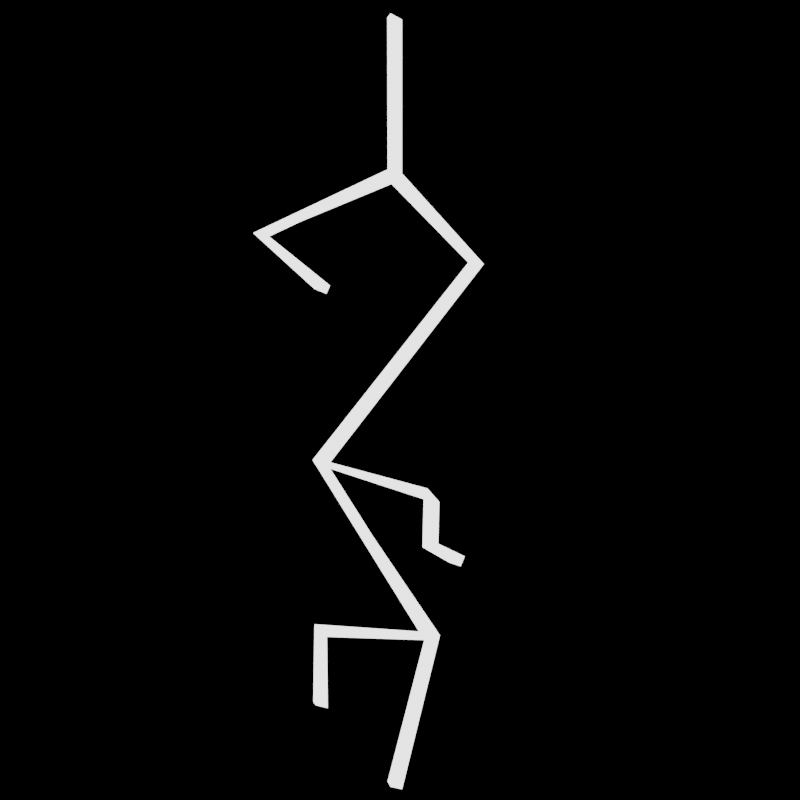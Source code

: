 # Source: FireShieldTexture.blend  (saved by Blender 2.80.58; exported with 4.5.12 LTS)
import bpy
from mathutils import Matrix  # noqa: F401  (used for matrix-valued properties, if any)

bpy.ops.wm.read_factory_settings(use_empty=True)
scene = bpy.context.scene
scene.name = 'Scene'

# ---- collections
col_collection = bpy.data.collections.new('Collection'); scene.collection.children.link(col_collection)

# ---- materials (node trees are filled in below, after node groups)
mat_material = bpy.data.materials.new('Material')
mat_material.alpha_threshold = 0.0
mat_material.use_transparent_shadow = False
mat_material.roughness = 0.5
mat_material.line_color = (0.0, 0.0, 0.0, 1.0)

# ---- material node trees
mat_material.use_nodes = True; mat_material.node_tree.nodes.clear()
_N = mat_material.node_tree.nodes; _L = mat_material.node_tree.links
n0 = _N.new('ShaderNodeOutputMaterial'); n0.name = 'Material Output'; n0.location = (300, 300)
n1 = _N.new('ShaderNodeEmission'); n1.name = 'Emission'; n1.location = (10, 300)
n1.inputs[1].default_value = 2.0
_L.new(n1.outputs[0], n0.inputs[0])
n0.is_active_output = True

# ---- world
world_world = bpy.data.worlds.new('World'); scene.world = world_world
world_world.use_nodes = True; world_world.node_tree.nodes.clear()
_N = world_world.node_tree.nodes; _L = world_world.node_tree.links
n0 = _N.new('ShaderNodeOutputWorld'); n0.name = 'World Output'; n0.location = (300, 300)
n1 = _N.new('ShaderNodeBackground'); n1.name = 'Background'; n1.location = (10, 300)
n1.inputs[0].default_value = (0.0, 0.0, 0.0, 1.0)
_L.new(n1.outputs[0], n0.inputs[0])
n0.is_active_output = True
world_world.color = (0.05088, 0.05088, 0.05088)
world_world.use_sun_shadow = False
world_world.sun_shadow_jitter_overblur = 0.0

# ---- cameras
cam_camera_001 = bpy.data.cameras.new('Camera.001')
cam_camera_001.dof.focus_distance = 0.0
cam_camera_001.dof.aperture_fstop = 128.0

# ---- meshes
me_cube_001 = bpy.data.meshes.new('Cube.001')
me_cube_001.from_pydata([(-0.05762, -0.0279, -1.856), (-0.05762, -0.0279, 1.864), (0.01285, -0.001517, -1.877), (0.01285, -0.001517, 1.843), (0.8913, -0.001517, 0.4887), (-0.5646, -0.2075, -0.543), (-0.635, -0.2339, -0.5218), (-1.057, -0.2339, -0.1782), (-0.9868, -0.2075, -0.1994), (-0.2813, -0.5648, -1.127), (-0.3518, -0.5912, -1.106), (-0.5449, -0.5912, -0.8131), (-0.4744, -0.5648, -0.8343), (0.3346, 0.7521, -0.3942), (0.6465, 0.7257, -0.6619), (0.717, 0.7521, -0.6831), (1.422, 0.7521, -0.6743), (1.351, 0.7257, -0.6531), (1.513, 0.7257, -0.1689), (1.583, 0.7521, -0.19), (0.4024, 0.7521, -0.36), (0.3319, 0.7257, -0.3388), (-0.05041, 0.7257, -0.04993), (0.02006, 0.7521, -0.0711), (0.6308, -0.001517, 0.7493), (-0.7149, -0.2075, 0.1298), (-0.4132, 0.7521, -0.2835), (0.03166, -0.5648, -0.6212), (0.5603, -0.0279, 0.7705), (-0.7853, -0.2339, 0.151), (-0.4837, 0.7257, -0.2623), (-0.03882, -0.5912, -0.6), (0.8208, -0.0279, 0.5099), (0.5563, -0.001517, 0.1984), (0.4858, -0.0279, 0.2196), (1.048, -0.001517, 0.1091), (0.9772, -0.0279, 0.1302), (-0.2663, -0.1389, 0.3363), (-0.2293, -0.07019, 0.8808), (-0.3368, -0.1652, 0.3575), (-0.2998, -0.09657, 0.902), (0.3543, -0.0279, 1.135), (-0.41, -0.0279, 1.269), (0.4248, -0.001517, 1.114), (-0.3395, -0.001517, 1.248), (0.6521, -0.0279, 1.239), (0.7226, -0.001517, 1.218), (0.8903, -0.0279, 0.9937), (0.9608, -0.001517, 0.9725), (0.4086, 0.7257, -0.8233), (0.4791, 0.7521, -0.8445)], [], [(20, 21, 14, 15), (22, 23, 20, 21), (40, 38, 24, 28), (29, 25, 8, 7), (30, 26, 25, 29), (20, 23, 13, 15), (30, 26, 23, 22), (11, 12, 9, 10), (21, 20, 19, 18), (31, 27, 26, 30), (42, 44, 3, 1), (0, 2, 27, 31), (18, 19, 16, 17), (31, 27, 12, 11), (7, 8, 5, 6), (28, 24, 4, 32), (32, 4, 33, 34), (34, 33, 35, 36), (29, 25, 37, 39), (39, 37, 38, 40), (28, 24, 43, 41), (41, 43, 44, 42), (41, 43, 46, 45), (45, 46, 48, 47), (15, 14, 49, 50)])
_uv = me_cube_001.uv_layers.new(name='UVMap')
_uv.uv.foreach_set('vector', [0.0, 0.0, 0.0, 0.0, 0.0, 0.0, 0.0, 0.0, 0.0, 0.0, 0.0, 0.0, 0.0, 0.0, 0.0, 0.0, 0.0, 0.0, 0.0, 0.0, 0.0, 0.0, 0.0, 0.0, 0.0, 0.0, 0.0, 0.0, 0.0, 0.0, 0.0, 0.0, 0.0, 0.0, 0.0, 0.0, 0.0, 0.0, 0.0, 0.0, 0.0, 0.0, 0.0, 0.0, 0.0, 0.0, 0.0, 0.0, 0.0, 0.0, 0.0, 0.0, 0.0, 0.0, 0.0, 0.0, 0.0, 0.0, 0.0, 0.0, 0.0, 0.0, 0.0, 0.0, 0.0, 0.0, 0.0, 0.0, 0.0, 0.0, 0.0, 0.0, 0.0, 0.0, 0.0, 0.0, 0.0, 0.0, 0.0, 0.0, 0.0, 0.0, 0.0, 0.0, 0.0, 0.0, 0.0, 0.0, 0.0, 0.0, 0.0, 0.0, 0.0, 0.0, 0.0, 0.0, 0.0, 0.0, 0.0, 0.0, 0.0, 0.0, 0.0, 0.0, 0.0, 0.0, 0.0, 0.0, 0.0, 0.0, 0.0, 0.0, 0.0, 0.0, 0.0, 0.0, 0.0, 0.0, 0.0, 0.0, 0.0, 0.0, 0.0, 0.0, 0.0, 0.0, 0.0, 0.0, 0.0, 0.0, 0.0, 0.0, 0.0, 0.0, 0.0, 0.0, 0.0, 0.0, 0.0, 0.0, 0.0, 0.0, 0.0, 0.0, 0.0, 0.0, 0.0, 0.0, 0.0, 0.0, 0.0, 0.0, 0.0, 0.0, 0.0, 0.0, 0.0, 0.0, 0.0, 0.0, 0.0, 0.0, 0.0, 0.0, 0.0, 0.0, 0.0, 0.0, 0.0, 0.0, 0.0, 0.0, 0.0, 0.0, 0.0, 0.0, 0.0, 0.0, 0.0, 0.0, 0.0, 0.0, 0.0, 0.0, 0.0, 0.0, 0.0, 0.0, 0.0, 0.0, 0.0, 0.0, 0.0, 0.0, 0.0, 0.0, 0.0, 0.0, 0.0, 0.0])
me_cube_001.materials.append(mat_material)
me_cube_001.use_remesh_preserve_volume = False
me_cube_001.use_remesh_preserve_attributes = False
me_cube_001.use_mirror_vertex_groups = False
me_cube_001.update()
me_cube_002 = bpy.data.meshes.new('Cube.002')
me_cube_002.from_pydata([(-0.05762, -0.0279, -1.856), (-0.05762, -0.0279, 1.864), (0.05302, -0.4349, 0.8346), (-0.1428, -0.03761, 0.2076), (-0.6381, -0.1098, 1.196), (0.4747, 0.2098, -0.5261), (0.01285, -0.001517, -1.877), (0.01285, -0.001517, 1.843), (0.1049, -0.3867, 0.8528), (-0.07229, -0.01122, 0.1864), (-0.5676, -0.08342, 1.175), (0.5452, 0.2362, -0.5473), (-0.4854, -0.03174, -0.2205), (-0.4462, -0.01709, -0.2323), (-0.1054, -0.03174, -0.5137), (-0.06625, -0.01709, -0.5254), (-0.3551, -0.03174, -0.8719), (-0.316, -0.01709, -0.8837), (0.4905, 0.02818, 0.6144), (0.5424, 0.07637, 0.6325), (0.7194, 0.3717, 0.691), (0.7712, 0.4199, 0.7091), (0.802, 0.3093, 0.3654), (0.8539, 0.3575, 0.3835), (-0.5701, -0.1844, 0.807), (-0.4997, -0.158, 0.7858), (-0.7364, -0.1683, 0.6635), (-0.6659, -0.1419, 0.6424), (0.1509, 0.09191, -0.8394), (0.2214, 0.1183, -0.8606), (0.67, 0.2367, -1.004), (0.7405, 0.2631, -1.025), (0.412, 0.1398, -1.411), (0.4825, 0.1661, -1.432)], [], [(28, 5, 11, 29), (5, 3, 9, 11), (4, 1, 7, 10), (2, 4, 10, 8), (3, 2, 8, 9), (3, 9, 13, 12), (12, 13, 15, 14), (14, 15, 17, 16), (8, 2, 18, 19), (19, 18, 20, 21), (21, 20, 22, 23), (10, 4, 24, 25), (25, 24, 26, 27), (0, 28, 29, 6), (29, 28, 30, 31), (31, 30, 32, 33)])
_uv = me_cube_002.uv_layers.new(name='UVMap')
_uv.uv.foreach_set('vector', [0.0, 0.0, 0.0, 0.0, 0.0, 0.0, 0.0, 0.0, 0.0, 0.0, 0.0, 0.0, 0.0, 0.0, 0.0, 0.0, 0.0, 0.0, 0.0, 0.0, 0.0, 0.0, 0.0, 0.0, 0.0, 0.0, 0.0, 0.0, 0.0, 0.0, 0.0, 0.0, 0.0, 0.0, 0.0, 0.0, 0.0, 0.0, 0.0, 0.0, 0.0, 0.0, 0.0, 0.0, 0.0, 0.0, 0.0, 0.0, 0.0, 0.0, 0.0, 0.0, 0.0, 0.0, 0.0, 0.0, 0.0, 0.0, 0.0, 0.0, 0.0, 0.0, 0.0, 0.0, 0.0, 0.0, 0.0, 0.0, 0.0, 0.0, 0.0, 0.0, 0.0, 0.0, 0.0, 0.0, 0.0, 0.0, 0.0, 0.0, 0.0, 0.0, 0.0, 0.0, 0.0, 0.0, 0.0, 0.0, 0.0, 0.0, 0.0, 0.0, 0.0, 0.0, 0.0, 0.0, 0.0, 0.0, 0.0, 0.0, 0.0, 0.0, 0.0, 0.0, 0.0, 0.0, 0.0, 0.0, 0.0, 0.0, 0.0, 0.0, 0.0, 0.0, 0.0, 0.0, 0.0, 0.0, 0.0, 0.0, 0.0, 0.0, 0.0, 0.0, 0.0, 0.0, 0.0, 0.0])
me_cube_002.materials.append(mat_material)
me_cube_002.use_remesh_preserve_volume = False
me_cube_002.use_remesh_preserve_attributes = False
me_cube_002.use_mirror_vertex_groups = False
me_cube_002.update()
me_cube_003 = bpy.data.meshes.new('Cube.003')
me_cube_003.from_pydata([(-0.05762, -0.0279, -1.856), (-0.05762, -0.0279, 1.864), (0.01285, -0.001517, -1.877), (0.01285, -0.001517, 1.843), (-0.5279, -0.0279, -1.448), (-0.4575, -0.001517, -1.469), (-0.45, -0.001517, -1.096), (-0.5205, -0.0279, -1.074), (0.3712, -0.001517, -0.7995), (0.3007, -0.0279, -0.7783), (0.1365, -0.0279, -0.7036), (0.2069, -0.001517, -0.7248), (0.2144, -0.001517, -0.4934), (0.1439, -0.0279, -0.4722), (-0.5205, -0.0279, 0.5381), (-0.45, -0.001517, 0.5169), (-0.8232, -0.001517, 0.7856), (-0.8937, -0.0279, 0.8068), (-0.05762, -0.0279, 1.12), (0.4425, -0.0279, 0.6824), (-0.5205, -0.0279, -0.3005), (0.1738, -0.0279, -1.112), (0.01285, -0.001517, 1.099), (0.513, -0.001517, 0.6612), (-0.45, -0.001517, -0.3217), (0.2443, -0.001517, -1.133)], [], [(13, 12, 11, 10), (21, 25, 6, 7), (7, 6, 5, 4), (20, 24, 12, 13), (17, 16, 15, 14), (18, 22, 16, 17), (19, 23, 22, 18), (10, 11, 8, 9), (20, 24, 23, 19), (21, 25, 24, 20), (0, 2, 25, 21), (18, 22, 3, 1)])
_uv = me_cube_003.uv_layers.new(name='UVMap')
_uv.uv.foreach_set('vector', [0.0, 0.0, 0.0, 0.0, 0.0, 0.0, 0.0, 0.0, 0.0, 0.0, 0.0, 0.0, 0.0, 0.0, 0.0, 0.0, 0.0, 0.0, 0.0, 0.0, 0.0, 0.0, 0.0, 0.0, 0.0, 0.0, 0.0, 0.0, 0.0, 0.0, 0.0, 0.0, 0.0, 0.0, 0.0, 0.0, 0.0, 0.0, 0.0, 0.0, 0.0, 0.0, 0.0, 0.0, 0.0, 0.0, 0.0, 0.0, 0.0, 0.0, 0.0, 0.0, 0.0, 0.0, 0.0, 0.0, 0.0, 0.0, 0.0, 0.0, 0.0, 0.0, 0.0, 0.0, 0.0, 0.0, 0.0, 0.0, 0.0, 0.0, 0.0, 0.0, 0.0, 0.0, 0.0, 0.0, 0.0, 0.0, 0.0, 0.0, 0.0, 0.0, 0.0, 0.0, 0.0, 0.0, 0.0, 0.0, 0.0, 0.0, 0.0, 0.0, 0.0, 0.0, 0.0, 0.0])
me_cube_003.materials.append(mat_material)
me_cube_003.use_remesh_preserve_volume = False
me_cube_003.use_remesh_preserve_attributes = False
me_cube_003.use_mirror_vertex_groups = False
me_cube_003.update()
me_cube_004 = bpy.data.meshes.new('Cube.004')
me_cube_004.from_pydata([(-0.05762, -0.0279, -1.856), (-0.05762, -0.0279, 1.864), (0.01285, -0.001517, -1.877), (0.01285, -0.001517, 1.843), (-0.6569, -0.9198, -1.16), (-0.5864, -0.8934, -1.182), (0.3064, 0.3569, -0.597), (0.2359, 0.3305, -0.5758), (0.9033, 0.3305, -0.409), (0.9738, 0.3569, -0.4302), (0.6242, 0.3569, -0.1998), (0.5537, 0.3305, -0.1786), (0.2598, 0.3305, -0.3693), (0.3302, 0.3569, -0.3904), (0.6623, -0.001517, 1.088), (0.01285, -0.001517, 0.7803), (-0.2831, -0.5609, 0.2118), (-0.1385, 0.3569, -0.1203), (0.5918, -0.0279, 1.109), (-0.4517, -0.3459, -0.6973), (-0.05762, -0.0279, 0.8015), (-0.3536, -0.5873, 0.233), (-0.209, 0.3305, -0.09915), (0.2957, -0.2069, -1.101), (-0.5222, -0.3723, -0.6761), (0.2252, -0.2333, -1.08), (-0.3278, -0.489, -1.213), (-0.2573, -0.4626, -1.234), (-0.608, -0.6059, -0.07676), (-0.6785, -0.6323, -0.05558), (-0.8939, -0.7634, 0.03716), (-0.9643, -0.7898, 0.05834), (-1.185, -0.778, 0.2652), (-1.256, -0.8044, 0.2864), (-1.199, -0.9282, -0.3684), (-1.27, -0.9546, -0.3472), (0.2726, 0.07877, 0.4853), (0.2021, 0.05238, 0.5064), (0.6815, 0.3068, 0.3), (0.6111, 0.2805, 0.3212), (-1.37, -0.778, 0.1698), (-1.44, -0.8044, 0.191)], [], [(21, 16, 15, 20), (13, 12, 7, 6), (4, 5, 27, 26), (22, 17, 16, 21), (25, 23, 19, 24), (11, 10, 9, 8), (22, 17, 13, 12), (24, 19, 5, 4), (12, 13, 10, 11), (0, 2, 23, 25), (18, 14, 3, 1), (24, 19, 17, 22), (20, 15, 14, 18), (21, 16, 28, 29), (29, 28, 30, 31), (31, 30, 32, 33), (30, 31, 35, 34), (20, 15, 36, 37), (37, 36, 38, 39), (33, 32, 40, 41)])
_uv = me_cube_004.uv_layers.new(name='UVMap')
_uv.uv.foreach_set('vector', [0.0, 0.0, 0.0, 0.0, 0.0, 0.0, 0.0, 0.0, 0.0, 0.0, 0.0, 0.0, 0.0, 0.0, 0.0, 0.0, 0.0, 0.0, 0.0, 0.0, 0.0, 0.0, 0.0, 0.0, 0.0, 0.0, 0.0, 0.0, 0.0, 0.0, 0.0, 0.0, 0.0, 0.0, 0.0, 0.0, 0.0, 0.0, 0.0, 0.0, 0.0, 0.0, 0.0, 0.0, 0.0, 0.0, 0.0, 0.0, 0.0, 0.0, 0.0, 0.0, 0.0, 0.0, 0.0, 0.0, 0.0, 0.0, 0.0, 0.0, 0.0, 0.0, 0.0, 0.0, 0.0, 0.0, 0.0, 0.0, 0.0, 0.0, 0.0, 0.0, 0.0, 0.0, 0.0, 0.0, 0.0, 0.0, 0.0, 0.0, 0.0, 0.0, 0.0, 0.0, 0.0, 0.0, 0.0, 0.0, 0.0, 0.0, 0.0, 0.0, 0.0, 0.0, 0.0, 0.0, 0.0, 0.0, 0.0, 0.0, 0.0, 0.0, 0.0, 0.0, 0.0, 0.0, 0.0, 0.0, 0.0, 0.0, 0.0, 0.0, 0.0, 0.0, 0.0, 0.0, 0.0, 0.0, 0.0, 0.0, 0.0, 0.0, 0.0, 0.0, 0.0, 0.0, 0.0, 0.0, 0.0, 0.0, 0.0, 0.0, 0.0, 0.0, 0.0, 0.0, 0.0, 0.0, 0.0, 0.0, 0.0, 0.0, 0.0, 0.0, 0.0, 0.0, 0.0, 0.0, 0.0, 0.0, 0.0, 0.0, 0.0, 0.0, 0.0, 0.0, 0.0, 0.0, 0.0, 0.0])
me_cube_004.materials.append(mat_material)
me_cube_004.use_remesh_preserve_volume = False
me_cube_004.use_remesh_preserve_attributes = False
me_cube_004.use_mirror_vertex_groups = False
me_cube_004.update()
me_cube_005 = bpy.data.meshes.new('Cube.005')
me_cube_005.from_pydata([(-0.05762, -0.0279, -1.856), (-0.05762, -0.0279, 1.864), (0.01285, -0.001517, -1.877), (0.01285, -0.001517, 1.843), (0.3268, -0.1222, -0.8674), (-0.2786, -0.07503, -1.052), (0.3972, -0.09577, -0.8885), (-0.2082, -0.04864, -1.073), (0.3627, -0.001517, 1.073), (0.2923, -0.0279, 1.094), (-0.7589, -0.1337, -0.3818), (-0.6884, -0.1073, -0.4029), (-0.6582, 0.05343, -0.2079), (-0.7287, 0.02704, -0.1867), (-1.089, -0.2456, 0.2022), (-1.018, -0.2192, 0.1811), (0.9031, -0.1693, -1.301), (0.9735, -0.1429, -1.322), (0.7271, -0.1429, -1.134), (0.6566, -0.1693, -1.112), (1.012, -0.1693, -0.7283), (1.082, -0.1429, -0.7495), (0.2565, 0.7293, -0.05977), (0.186, 0.703, -0.03859), (-0.02563, 0.703, 0.1053), (0.04484, 0.7293, 0.08413), (-0.8805, -0.001517, 0.6601), (-0.4122, 0.7293, -0.3476), (0.5894, -0.1429, -0.3943), (-0.951, -0.0279, 0.6812), (-0.4827, 0.703, -0.3264), (0.5189, -0.1693, -0.3732)], [], [(13, 12, 11, 10), (19, 18, 17, 16), (31, 28, 21, 20), (5, 7, 6, 4), (24, 25, 22, 23), (29, 26, 8, 9), (20, 21, 18, 19), (0, 2, 7, 5), (29, 26, 15, 14), (30, 27, 25, 24), (31, 28, 27, 30), (30, 27, 26, 29), (14, 15, 12, 13), (9, 8, 3, 1), (4, 6, 28, 31)])
_uv = me_cube_005.uv_layers.new(name='UVMap')
_uv.uv.foreach_set('vector', [0.0, 0.0, 0.0, 0.0, 0.0, 0.0, 0.0, 0.0, 0.0, 0.0, 0.0, 0.0, 0.0, 0.0, 0.0, 0.0, 0.0, 0.0, 0.0, 0.0, 0.0, 0.0, 0.0, 0.0, 0.0, 0.0, 0.0, 0.0, 0.0, 0.0, 0.0, 0.0, 0.0, 0.0, 0.0, 0.0, 0.0, 0.0, 0.0, 0.0, 0.0, 0.0, 0.0, 0.0, 0.0, 0.0, 0.0, 0.0, 0.0, 0.0, 0.0, 0.0, 0.0, 0.0, 0.0, 0.0, 0.0, 0.0, 0.0, 0.0, 0.0, 0.0, 0.0, 0.0, 0.0, 0.0, 0.0, 0.0, 0.0, 0.0, 0.0, 0.0, 0.0, 0.0, 0.0, 0.0, 0.0, 0.0, 0.0, 0.0, 0.0, 0.0, 0.0, 0.0, 0.0, 0.0, 0.0, 0.0, 0.0, 0.0, 0.0, 0.0, 0.0, 0.0, 0.0, 0.0, 0.0, 0.0, 0.0, 0.0, 0.0, 0.0, 0.0, 0.0, 0.0, 0.0, 0.0, 0.0, 0.0, 0.0, 0.0, 0.0, 0.0, 0.0, 0.0, 0.0, 0.0, 0.0, 0.0, 0.0])
me_cube_005.materials.append(mat_material)
me_cube_005.use_remesh_preserve_volume = False
me_cube_005.use_remesh_preserve_attributes = False
me_cube_005.use_mirror_vertex_groups = False
me_cube_005.update()

# ---- objects
ob_cube = bpy.data.objects.new('Cube', me_cube_001)
ob_camera = bpy.data.objects.new('Camera', cam_camera_001)
ob_cube_001 = bpy.data.objects.new('Cube.001', me_cube_002)
ob_cube_002 = bpy.data.objects.new('Cube.002', me_cube_003)
ob_cube_003 = bpy.data.objects.new('Cube.003', me_cube_004)
ob_cube_004 = bpy.data.objects.new('Cube.004', me_cube_005)

# ---- transforms, parenting, visibility, modifiers, constraints
ob_cube.location = (0.2687, 2.937e-09, -0.05654)
ob_cube.rotation_euler = (1.898e-09, -0.2895, -1.302e-08)
ob_cube.scale = (0.7754, 1.0, 1.019)
ob_cube.hide_render = True
ob_cube.lineart.crease_threshold = 0.0
_m = ob_cube.modifiers.new('Solidify', 'SOLIDIFY')
_m.thickness = 0.06
_m.nonmanifold_thickness_mode = 'FIXED'
_m.nonmanifold_merge_threshold = 0.0003
ob_camera.location = (0.0, -5.35, 0.0)
ob_camera.rotation_euler = (1.571, 0.0, 0.0)
ob_camera.hide_select = True
ob_camera.lineart.crease_threshold = 0.0
ob_cube_001.location = (0.0, 0.0, -0.003042)
ob_cube_001.rotation_euler = (1.191e-09, 0.2308, 1.027e-08)
ob_cube_001.scale = (1.058, 1.0, 1.034)
ob_cube_001.hide_render = True
ob_cube_001.lineart.crease_threshold = 0.0
_m = ob_cube_001.modifiers.new('Solidify', 'SOLIDIFY')
_m.thickness = 0.06
_m.nonmanifold_thickness_mode = 'FIXED'
_m.nonmanifold_merge_threshold = 0.0003
ob_cube_002.location = (0.0, 0.0, -0.003042)
ob_cube_002.scale = (0.7872, 1.0, 0.9961)
ob_cube_002.lineart.crease_threshold = 0.0
_m = ob_cube_002.modifiers.new('Solidify', 'SOLIDIFY')
_m.thickness = 0.06
_m.nonmanifold_thickness_mode = 'FIXED'
_m.nonmanifold_merge_threshold = 0.0003
ob_cube_003.location = (-0.1941, 3.263e-10, -0.008986)
ob_cube_003.scale = (0.7872, 1.0, 0.9961)
ob_cube_003.hide_render = True
ob_cube_003.lineart.crease_threshold = 0.0
_m = ob_cube_003.modifiers.new('Solidify', 'SOLIDIFY')
_m.thickness = 0.06
_m.nonmanifold_thickness_mode = 'FIXED'
_m.nonmanifold_merge_threshold = 0.0003
ob_cube_004.location = (0.0, 0.0, -0.003042)
ob_cube_004.rotation_euler = (1.833e-09, 0.2847, 1.279e-08)
ob_cube_004.scale = (0.889, 1.0, 1.038)
ob_cube_004.hide_render = True
ob_cube_004.lineart.crease_threshold = 0.0
_m = ob_cube_004.modifiers.new('Solidify', 'SOLIDIFY')
_m.thickness = 0.06
_m.nonmanifold_thickness_mode = 'FIXED'
_m.nonmanifold_merge_threshold = 0.0003

# ---- collection membership
col_collection.objects.link(ob_cube)
col_collection.objects.link(ob_camera)
col_collection.objects.link(ob_cube_001)
col_collection.objects.link(ob_cube_002)
col_collection.objects.link(ob_cube_003)
col_collection.objects.link(ob_cube_004)

# ---- scene / render settings (as saved in the file)
scene.camera = ob_camera
scene.frame_start = 1; scene.frame_end = 5; scene.frame_set(3)
scene.render.engine = 'BLENDER_EEVEE_NEXT'
scene.render.resolution_x = 512
scene.render.resolution_y = 512
scene.cycles.use_denoising = False
scene.cycles.samples = 128
scene.cycles.sampling_pattern = 'TABULATED_SOBOL'
scene.cycles.use_adaptive_sampling = False
scene.cycles.use_light_tree = False
scene.view_settings.view_transform = 'Filmic'
bpy.context.view_layer.update()

